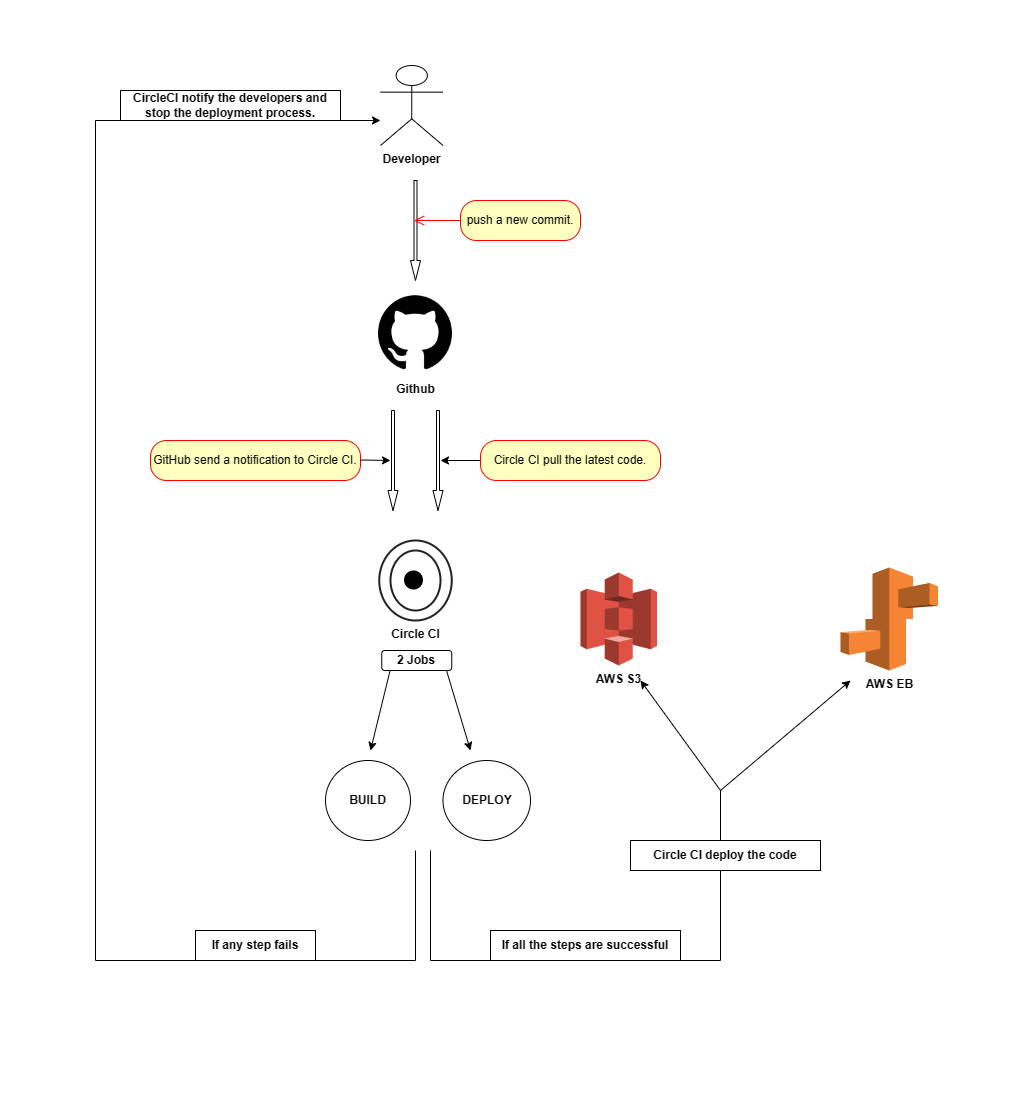

The diagram above was exported from draw.io. Its source (the exported page's mxGraphModel, read from the mxfile embedded in the PNG):
<mxGraphModel dx="1244" dy="581" grid="1" gridSize="10" guides="1" tooltips="1" connect="1" arrows="1" fold="1" page="1" pageScale="1" pageWidth="850" pageHeight="1100" math="0" shadow="0">
  <root>
    <mxCell id="0" />
    <mxCell id="1" parent="0" />
    <mxCell id="f2M8maKHB0SanfzuaANB-1" value="&lt;b&gt;Developer&lt;/b&gt;" style="shape=umlActor;verticalLabelPosition=bottom;verticalAlign=top;html=1;outlineConnect=0;" vertex="1" parent="1">
      <mxGeometry x="380" y="65" width="62.5" height="80" as="geometry" />
    </mxCell>
    <mxCell id="f2M8maKHB0SanfzuaANB-2" value="" style="shape=singleArrow;direction=south;whiteSpace=wrap;html=1;" vertex="1" parent="1">
      <mxGeometry x="410" y="180" width="10" height="100" as="geometry" />
    </mxCell>
    <mxCell id="f2M8maKHB0SanfzuaANB-8" value="push a new commit." style="rounded=1;whiteSpace=wrap;html=1;arcSize=40;fontColor=#000000;fillColor=#ffffc0;strokeColor=#ff0000;" vertex="1" parent="1">
      <mxGeometry x="460" y="200" width="120" height="40" as="geometry" />
    </mxCell>
    <mxCell id="f2M8maKHB0SanfzuaANB-9" value="" style="edgeStyle=orthogonalEdgeStyle;html=1;verticalAlign=bottom;endArrow=open;endSize=8;strokeColor=#ff0000;rounded=0;entryX=0;entryY=0;entryDx=40;entryDy=6.5;entryPerimeter=0;" edge="1" source="f2M8maKHB0SanfzuaANB-8" parent="1" target="f2M8maKHB0SanfzuaANB-2">
      <mxGeometry relative="1" as="geometry">
        <mxPoint x="420" y="200" as="targetPoint" />
        <Array as="points" />
      </mxGeometry>
    </mxCell>
    <mxCell id="f2M8maKHB0SanfzuaANB-10" value="&lt;b&gt;Github&lt;/b&gt;" style="shape=image;html=1;verticalAlign=top;verticalLabelPosition=bottom;labelBackgroundColor=#ffffff;imageAspect=0;aspect=fixed;image=https://cdn4.iconfinder.com/data/icons/ionicons/512/icon-social-github-128.png" vertex="1" parent="1">
      <mxGeometry x="372.75" y="290" width="84.5" height="84.5" as="geometry" />
    </mxCell>
    <mxCell id="f2M8maKHB0SanfzuaANB-11" value="" style="shape=singleArrow;direction=south;whiteSpace=wrap;html=1;" vertex="1" parent="1">
      <mxGeometry x="432.5" y="410" width="10" height="100" as="geometry" />
    </mxCell>
    <mxCell id="f2M8maKHB0SanfzuaANB-12" value="" style="shape=singleArrow;direction=south;whiteSpace=wrap;html=1;" vertex="1" parent="1">
      <mxGeometry x="387.5" y="410" width="10" height="100" as="geometry" />
    </mxCell>
    <mxCell id="f2M8maKHB0SanfzuaANB-14" value="&lt;b&gt;Circle CI&lt;/b&gt;" style="html=1;verticalLabelPosition=bottom;labelBackgroundColor=#ffffff;verticalAlign=top;shadow=0;dashed=0;strokeWidth=2;shape=mxgraph.ios7.misc.circle;strokeColor=#222222;fillColor=none;" vertex="1" parent="1">
      <mxGeometry x="378.75" y="540" width="72.5" height="80" as="geometry" />
    </mxCell>
    <mxCell id="f2M8maKHB0SanfzuaANB-15" value="" style="html=1;verticalLabelPosition=bottom;labelBackgroundColor=#ffffff;verticalAlign=top;shadow=0;dashed=0;strokeWidth=2;shape=mxgraph.ios7.misc.circle;strokeColor=#222222;fillColor=none;" vertex="1" parent="1">
      <mxGeometry x="390" y="550" width="50" height="60" as="geometry" />
    </mxCell>
    <mxCell id="f2M8maKHB0SanfzuaANB-16" value="" style="shape=image;html=1;verticalAlign=top;verticalLabelPosition=bottom;labelBackgroundColor=#ffffff;imageAspect=0;aspect=fixed;image=https://cdn0.iconfinder.com/data/icons/octicons/1024/primitive-dot-128.png" vertex="1" parent="1">
      <mxGeometry x="394.5" y="561" width="38" height="38" as="geometry" />
    </mxCell>
    <mxCell id="f2M8maKHB0SanfzuaANB-19" value="" style="endArrow=classic;html=1;rounded=0;" edge="1" parent="1">
      <mxGeometry width="50" height="50" relative="1" as="geometry">
        <mxPoint x="440" y="650" as="sourcePoint" />
        <mxPoint x="470" y="750" as="targetPoint" />
      </mxGeometry>
    </mxCell>
    <mxCell id="f2M8maKHB0SanfzuaANB-20" value="" style="endArrow=classic;html=1;rounded=0;" edge="1" parent="1">
      <mxGeometry width="50" height="50" relative="1" as="geometry">
        <mxPoint x="394.5" y="650" as="sourcePoint" />
        <mxPoint x="370" y="750" as="targetPoint" />
      </mxGeometry>
    </mxCell>
    <mxCell id="f2M8maKHB0SanfzuaANB-21" value="&lt;b&gt;DEPLOY&lt;/b&gt;" style="ellipse;whiteSpace=wrap;html=1;" vertex="1" parent="1">
      <mxGeometry x="442.5" y="760" width="87.5" height="80" as="geometry" />
    </mxCell>
    <mxCell id="f2M8maKHB0SanfzuaANB-22" value="&lt;b&gt;BUILD&lt;/b&gt;" style="ellipse;whiteSpace=wrap;html=1;" vertex="1" parent="1">
      <mxGeometry x="325" y="760" width="85" height="80" as="geometry" />
    </mxCell>
    <mxCell id="f2M8maKHB0SanfzuaANB-24" value="" style="edgeStyle=orthogonalEdgeStyle;rounded=0;orthogonalLoop=1;jettySize=auto;html=1;" edge="1" parent="1" source="f2M8maKHB0SanfzuaANB-23">
      <mxGeometry relative="1" as="geometry">
        <mxPoint x="440" y="460" as="targetPoint" />
      </mxGeometry>
    </mxCell>
    <mxCell id="f2M8maKHB0SanfzuaANB-23" value="Circle CI pull the latest code." style="rounded=1;whiteSpace=wrap;html=1;arcSize=40;fontColor=#000000;fillColor=#ffffc0;strokeColor=#ff0000;" vertex="1" parent="1">
      <mxGeometry x="480" y="440" width="180" height="40" as="geometry" />
    </mxCell>
    <mxCell id="f2M8maKHB0SanfzuaANB-25" value="GitHub send a notification to Circle CI." style="rounded=1;whiteSpace=wrap;html=1;arcSize=40;fontColor=#000000;fillColor=#ffffc0;strokeColor=#ff0000;" vertex="1" parent="1">
      <mxGeometry x="150" y="440" width="210" height="40" as="geometry" />
    </mxCell>
    <mxCell id="f2M8maKHB0SanfzuaANB-26" value="" style="endArrow=classic;html=1;rounded=0;" edge="1" parent="1">
      <mxGeometry width="50" height="50" relative="1" as="geometry">
        <mxPoint x="360" y="459.5" as="sourcePoint" />
        <mxPoint x="390" y="460" as="targetPoint" />
      </mxGeometry>
    </mxCell>
    <mxCell id="f2M8maKHB0SanfzuaANB-27" value="&lt;b&gt;2 Jobs&lt;/b&gt;" style="rounded=1;whiteSpace=wrap;html=1;" vertex="1" parent="1">
      <mxGeometry x="381.25" y="650" width="70" height="20" as="geometry" />
    </mxCell>
    <mxCell id="f2M8maKHB0SanfzuaANB-28" value="" style="endArrow=classic;html=1;rounded=0;" edge="1" parent="1">
      <mxGeometry width="50" height="50" relative="1" as="geometry">
        <mxPoint x="430" y="850" as="sourcePoint" />
        <mxPoint x="850" y="680" as="targetPoint" />
        <Array as="points">
          <mxPoint x="430" y="960" />
          <mxPoint x="720" y="960" />
          <mxPoint x="720" y="790" />
        </Array>
      </mxGeometry>
    </mxCell>
    <mxCell id="f2M8maKHB0SanfzuaANB-29" value="" style="endArrow=classic;html=1;rounded=0;" edge="1" parent="1">
      <mxGeometry width="50" height="50" relative="1" as="geometry">
        <mxPoint x="415" y="850" as="sourcePoint" />
        <mxPoint x="380" y="120" as="targetPoint" />
        <Array as="points">
          <mxPoint x="415" y="960" />
          <mxPoint x="95" y="960" />
          <mxPoint x="95" y="120" />
        </Array>
      </mxGeometry>
    </mxCell>
    <UserObject label="&lt;b&gt;If &lt;/b&gt;&lt;b&gt;all the steps are successful&lt;/b&gt;" treeRoot="1" id="f2M8maKHB0SanfzuaANB-33">
      <mxCell style="whiteSpace=wrap;html=1;align=center;treeFolding=1;treeMoving=1;newEdgeStyle={&quot;edgeStyle&quot;:&quot;elbowEdgeStyle&quot;,&quot;startArrow&quot;:&quot;none&quot;,&quot;endArrow&quot;:&quot;none&quot;};" vertex="1" parent="1">
        <mxGeometry x="490" y="930" width="190" height="30" as="geometry" />
      </mxCell>
    </UserObject>
    <UserObject label="&lt;b&gt;If any step fails&lt;/b&gt;" treeRoot="1" id="f2M8maKHB0SanfzuaANB-34">
      <mxCell style="whiteSpace=wrap;html=1;align=center;treeFolding=1;treeMoving=1;newEdgeStyle={&quot;edgeStyle&quot;:&quot;elbowEdgeStyle&quot;,&quot;startArrow&quot;:&quot;none&quot;,&quot;endArrow&quot;:&quot;none&quot;};" vertex="1" parent="1">
        <mxGeometry x="195" y="930" width="120" height="30" as="geometry" />
      </mxCell>
    </UserObject>
    <mxCell id="f2M8maKHB0SanfzuaANB-35" style="edgeStyle=elbowEdgeStyle;rounded=0;orthogonalLoop=1;jettySize=auto;html=1;startArrow=none;endArrow=none;exitX=0.5;exitY=0;exitDx=0;exitDy=0;" edge="1" parent="1" source="f2M8maKHB0SanfzuaANB-34" target="f2M8maKHB0SanfzuaANB-34">
      <mxGeometry relative="1" as="geometry" />
    </mxCell>
    <UserObject label="&lt;b&gt;Circle CI deploy the code&lt;/b&gt;" treeRoot="1" id="f2M8maKHB0SanfzuaANB-36">
      <mxCell style="whiteSpace=wrap;html=1;align=center;treeFolding=1;treeMoving=1;newEdgeStyle={&quot;edgeStyle&quot;:&quot;elbowEdgeStyle&quot;,&quot;startArrow&quot;:&quot;none&quot;,&quot;endArrow&quot;:&quot;none&quot;};" vertex="1" parent="1">
        <mxGeometry x="630" y="840" width="190" height="30" as="geometry" />
      </mxCell>
    </UserObject>
    <UserObject label="&lt;b&gt;CircleCI notify the developers and stop the deployment process.&lt;/b&gt;" treeRoot="1" id="f2M8maKHB0SanfzuaANB-37">
      <mxCell style="whiteSpace=wrap;html=1;align=center;treeFolding=1;treeMoving=1;newEdgeStyle={&quot;edgeStyle&quot;:&quot;elbowEdgeStyle&quot;,&quot;startArrow&quot;:&quot;none&quot;,&quot;endArrow&quot;:&quot;none&quot;};" vertex="1" parent="1">
        <mxGeometry x="120" y="90" width="220" height="30" as="geometry" />
      </mxCell>
    </UserObject>
    <mxCell id="f2M8maKHB0SanfzuaANB-39" value="&lt;b&gt;AWS EB&lt;/b&gt;" style="outlineConnect=0;dashed=0;verticalLabelPosition=bottom;verticalAlign=top;align=center;html=1;shape=mxgraph.aws3.elastic_beanstalk;fillColor=#F58534;gradientColor=none;" vertex="1" parent="1">
      <mxGeometry x="840" y="567" width="97.5" height="103" as="geometry" />
    </mxCell>
    <mxCell id="f2M8maKHB0SanfzuaANB-40" value="" style="endArrow=classic;html=1;rounded=0;" edge="1" parent="1">
      <mxGeometry width="50" height="50" relative="1" as="geometry">
        <mxPoint x="720" y="790" as="sourcePoint" />
        <mxPoint x="640" y="680" as="targetPoint" />
      </mxGeometry>
    </mxCell>
    <mxCell id="f2M8maKHB0SanfzuaANB-41" value="&lt;b&gt;AWS S3&lt;/b&gt;" style="outlineConnect=0;dashed=0;verticalLabelPosition=bottom;verticalAlign=top;align=center;html=1;shape=mxgraph.aws3.s3;fillColor=#E05243;gradientColor=none;" vertex="1" parent="1">
      <mxGeometry x="580" y="572" width="76.5" height="93" as="geometry" />
    </mxCell>
  </root>
</mxGraphModel>